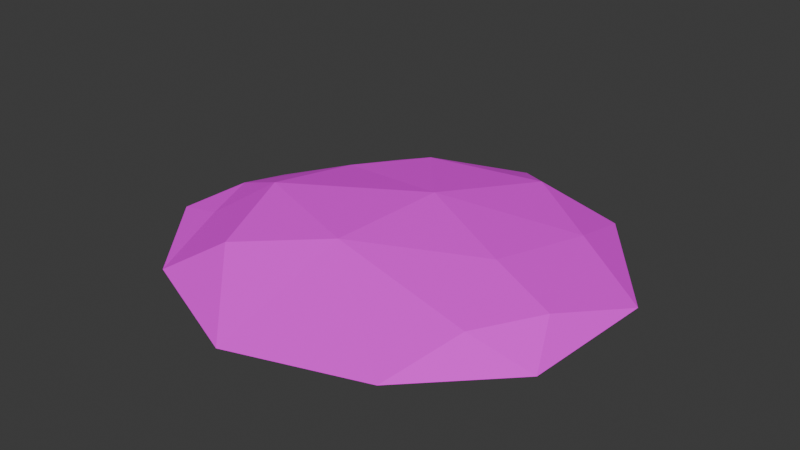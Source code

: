 # Source: ash.blend  (saved by Blender 5.0.119; exported with 4.5.12 LTS)
import bpy
from mathutils import Matrix  # noqa: F401  (used for matrix-valued properties, if any)

bpy.ops.wm.read_factory_settings(use_empty=True)
scene = bpy.context.scene
scene.name = 'Scene'

# ---- materials (node trees are filled in below, after node groups)
mat_material = bpy.data.materials.new('Material')
mat_material.alpha_threshold = 0.0
mat_material.use_backface_culling_lightprobe_volume = False
mat_material.roughness = 0.5
mat_material.line_color = (0.0, 0.0, 0.0, 1.0)

# ---- material node trees
mat_material.use_nodes = True; mat_material.node_tree.nodes.clear()
_N = mat_material.node_tree.nodes; _L = mat_material.node_tree.links
n0 = _N.new('ShaderNodeOutputMaterial'); n0.name = 'Material Output'; n0.location = (200, 100)
n1 = _N.new('ShaderNodeBsdfPrincipled'); n1.name = 'Principled BSDF'; n1.location = (-200, 100)
n1.inputs[2].default_value = 1.0
n2 = _N.new('ShaderNodeTexImage'); n2.name = 'Image Texture'; n2.location = (-577, 78)
_L.new(n1.outputs[0], n0.inputs[0])
_L.new(n2.outputs[0], n1.inputs[0])
n0.is_active_output = True

# ---- world
world_world = bpy.data.worlds.new('World'); scene.world = world_world
world_world.use_nodes = True; world_world.node_tree.nodes.clear()
_N = world_world.node_tree.nodes; _L = world_world.node_tree.links
n0 = _N.new('ShaderNodeOutputWorld'); n0.name = 'World Output'; n0.location = (200, 100)
n1 = _N.new('ShaderNodeBackground'); n1.name = 'Background'; n1.location = (-200, 100)
n1.inputs[0].default_value = (0.05088, 0.05088, 0.05088, 1.0)
_L.new(n1.outputs[0], n0.inputs[0])
n0.is_active_output = True
world_world.color = (0.05088, 0.05088, 0.05088)
world_world.sun_shadow_jitter_overblur = 0.0

# ---- meshes
me_icosphere = bpy.data.meshes.new('Icosphere')
me_icosphere.from_pydata([(-0.4126, -0.1428, 0.01813), (0.1149, 0.3932, 0.06028), (0.4381, -0.06941, 0.0491), (0.03139, 0.09748, 0.1151), (0.4866, -0.1801, -0.01149), (0.5149, 0.1362, -0.004325), (-0.02834, -0.4859, -0.01383), (0.2914, -0.3941, -0.003244), (-0.5326, -0.1268, -0.01211), (-0.3372, -0.3585, -0.01027), (-0.328, 0.4116, -0.01599), (-0.4836, 0.1486, -0.01143), (0.2867, 0.4428, -0.01199), (-0.02428, 0.5454, -0.01162), (0.3493, -0.2156, 0.04541), (-0.1963, -0.3014, 0.07954), (-0.4624, -0.003282, 0.02739), (-0.1621, 0.3295, 0.06497), (0.3224, 0.2382, 0.05129), (0.006719, -0.1817, 0.1074), (0.2755, -0.01517, 0.08417), (-0.2899, -0.06726, 0.1022), (-0.2787, 0.1703, 0.06634)], [], [(3, 20, 18), (0, 15, 21), (10, 11, 22), (2, 18, 20), (11, 16, 22), (22, 21, 3), (22, 16, 21), (16, 0, 21), (21, 19, 3), (21, 15, 19), (7, 14, 19), (19, 20, 3), (19, 14, 20), (14, 2, 20), (5, 18, 2), (5, 12, 18), (12, 1, 18), (13, 17, 1), (13, 10, 17), (17, 10, 22), (15, 6, 19), (11, 8, 16), (8, 0, 16), (9, 15, 0), (9, 6, 15), (6, 7, 19), (18, 1, 3), (7, 4, 14), (4, 2, 14), (12, 13, 1), (17, 22, 3), (8, 9, 0), (4, 5, 2), (1, 17, 3)])
_uv = me_icosphere.uv_layers.new(name='UVMap')
_uv.uv.foreach_set('vector', [0.3849, 0.4769, 0.3998, 0.7416, 0.1605, 0.6941, 0.7791, 0.1685, 0.8316, 0.4182, 0.6534, 0.2464, 0.2567, 0.04568, 0.5491, 4.39e-08, 0.442, 0.1725, 0.3932, 0.9113, 0.1605, 0.6941, 0.3998, 0.7416, 0.5491, 4.39e-08, 0.6713, 0.07182, 0.442, 0.1725, 0.442, 0.1725, 0.6534, 0.2464, 0.3849, 0.4769, 0.442, 0.1725, 0.6713, 0.07182, 0.6534, 0.2464, 0.6713, 0.07182, 0.7791, 0.1685, 0.6534, 0.2464, 0.6534, 0.2464, 0.6451, 0.5568, 0.3849, 0.4769, 0.6534, 0.2464, 0.8316, 0.4182, 0.6451, 0.5568, 0.7461, 0.9002, 0.5575, 0.8842, 0.6451, 0.5568, 0.6451, 0.5568, 0.3998, 0.7416, 0.3849, 0.4769, 0.6451, 0.5568, 0.5575, 0.8842, 0.3998, 0.7416, 0.5575, 0.8842, 0.3932, 0.9113, 0.3998, 0.7416, 0.1887, 0.91, 0.1605, 0.6941, 0.3932, 0.9113, 0.1887, 0.91, 4.452e-08, 0.5917, 0.1605, 0.6941, 4.452e-08, 0.5917, 0.09736, 0.4488, 0.1605, 0.6941, 0.02351, 0.2722, 0.2565, 0.2204, 0.09736, 0.4488, 0.02351, 0.2722, 0.2567, 0.04568, 0.2565, 0.2204, 0.2565, 0.2204, 0.2567, 0.04568, 0.442, 0.1725, 0.8316, 0.4182, 0.9484, 0.6443, 0.6451, 0.5568, 0.5491, 4.39e-08, 0.8139, 0.05594, 0.6713, 0.07182, 0.8139, 0.05594, 0.7791, 0.1685, 0.6713, 0.07182, 0.9484, 0.3175, 0.8316, 0.4182, 0.7791, 0.1685, 0.9484, 0.3175, 0.9484, 0.6443, 0.8316, 0.4182, 0.9484, 0.6443, 0.7461, 0.9002, 0.6451, 0.5568, 0.1605, 0.6941, 0.09736, 0.4488, 0.3849, 0.4769, 0.7461, 0.9002, 0.4833, 1.0, 0.5575, 0.8842, 0.4833, 1.0, 0.3932, 0.9113, 0.5575, 0.8842, 4.452e-08, 0.5917, 0.02351, 0.2722, 0.09736, 0.4488, 0.2565, 0.2204, 0.442, 0.1725, 0.3849, 0.4769, 0.8139, 0.05594, 0.9484, 0.3175, 0.7791, 0.1685, 0.4833, 1.0, 0.1887, 0.91, 0.3932, 0.9113, 0.09736, 0.4488, 0.2565, 0.2204, 0.3849, 0.4769])
me_icosphere.materials.append(mat_material)
me_icosphere.update()

# ---- objects
ob_icosphere = bpy.data.objects.new('Icosphere', me_icosphere)

# ---- transforms, parenting, visibility, modifiers, constraints
ob_icosphere.location = (0.0, 0.0, 0.0)

# ---- collection membership
scene.collection.objects.link(ob_icosphere)

# ---- scene / render settings (as saved in the file)
scene.frame_start = 1; scene.frame_end = 250; scene.frame_set(0)
scene.render.engine = 'BLENDER_EEVEE_NEXT'
scene.render.bake_bias = 0.0
scene.render.bake_samples = 0
scene.cycles.sampling_pattern = 'TABULATED_SOBOL'
scene.eevee.use_volume_custom_range = False
bpy.context.view_layer.update()

# ---- added for rendering (the .blend has no active camera and no usable light): camera, sun
cam_auto = bpy.data.cameras.new('AutoCamera')
cam_auto.lens = 50.0
cam_auto.sensor_width = 36.0
cam_auto.clip_end = 1000.0
ob_auto_camera = bpy.data.objects.new('AutoCamera', cam_auto)
scene.collection.objects.link(ob_auto_camera)
ob_auto_camera.location = (1.35667, -1.60881, 1.14195)
ob_auto_camera.rotation_euler = (1.09748, -7.21219e-08, 0.694738)
scene.camera = ob_auto_camera
light_auto_sun = bpy.data.lights.new('AutoSun', 'SUN')
light_auto_sun.energy = 3.0
light_auto_sun.angle = 0.0523599
ob_auto_sun = bpy.data.objects.new('AutoSun', light_auto_sun)
scene.collection.objects.link(ob_auto_sun)
ob_auto_sun.rotation_euler = (0.872665, 0.174533, 0.523599)
bpy.context.view_layer.update()
